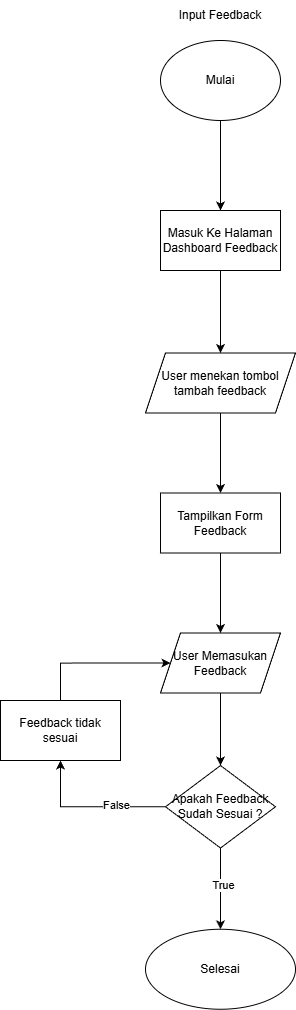

The diagram above was exported from draw.io. Its source (the exported page's mxGraphModel, read from the mxfile embedded in the PNG):
<mxGraphModel dx="2184" dy="1480" grid="1" gridSize="10" guides="1" tooltips="1" connect="1" arrows="1" fold="1" page="1" pageScale="1" pageWidth="850" pageHeight="1100" background="none" math="0" shadow="0">
  <root>
    <mxCell id="0" />
    <mxCell id="1" parent="0" />
    <mxCell id="2" edge="1" parent="1" source="3" style="edgeStyle=orthogonalEdgeStyle;rounded=0;orthogonalLoop=1;jettySize=auto;html=1;" target="6" value="">
      <mxGeometry relative="1" as="geometry" />
    </mxCell>
    <mxCell id="3" parent="1" style="ellipse;whiteSpace=wrap;html=1;" value="Mulai" vertex="1">
      <mxGeometry height="80" width="120" x="2260" y="290" as="geometry" />
    </mxCell>
    <mxCell id="4" parent="1" style="text;html=1;whiteSpace=wrap;strokeColor=none;fillColor=none;align=center;verticalAlign=middle;rounded=0;" value="Input Feedback" vertex="1">
      <mxGeometry height="30" width="110" x="2265" y="250" as="geometry" />
    </mxCell>
    <mxCell id="5" edge="1" parent="1" source="6" style="edgeStyle=orthogonalEdgeStyle;rounded=0;orthogonalLoop=1;jettySize=auto;html=1;" target="8" value="">
      <mxGeometry relative="1" as="geometry" />
    </mxCell>
    <mxCell id="6" parent="1" style="whiteSpace=wrap;html=1;" value="Masuk Ke Halaman&lt;div&gt;Dashboard Feedback&lt;/div&gt;" vertex="1">
      <mxGeometry height="60" width="120" x="2260" y="460" as="geometry" />
    </mxCell>
    <mxCell id="7" edge="1" parent="1" source="8" style="edgeStyle=orthogonalEdgeStyle;rounded=0;orthogonalLoop=1;jettySize=auto;html=1;" target="10" value="">
      <mxGeometry relative="1" as="geometry" />
    </mxCell>
    <mxCell id="8" parent="1" style="shape=parallelogram;perimeter=parallelogramPerimeter;whiteSpace=wrap;html=1;fixedSize=1;" value="User menekan tombol tambah feedback" vertex="1">
      <mxGeometry height="60" width="150" x="2245" y="602.5" as="geometry" />
    </mxCell>
    <mxCell id="9" edge="1" parent="1" source="10" style="edgeStyle=orthogonalEdgeStyle;rounded=0;orthogonalLoop=1;jettySize=auto;html=1;" target="12" value="">
      <mxGeometry relative="1" as="geometry" />
    </mxCell>
    <mxCell id="10" parent="1" style="whiteSpace=wrap;html=1;" value="Tampilkan Form Feedback" vertex="1">
      <mxGeometry height="60" width="120" x="2260" y="742.5" as="geometry" />
    </mxCell>
    <mxCell id="11" edge="1" parent="1" source="12" style="edgeStyle=orthogonalEdgeStyle;rounded=0;orthogonalLoop=1;jettySize=auto;html=1;" target="17" value="">
      <mxGeometry relative="1" as="geometry" />
    </mxCell>
    <mxCell id="12" parent="1" style="shape=parallelogram;perimeter=parallelogramPerimeter;whiteSpace=wrap;html=1;fixedSize=1;" value="User Memasukan&lt;div&gt;Feedback&lt;/div&gt;" vertex="1">
      <mxGeometry height="60" width="120" x="2260" y="882.5" as="geometry" />
    </mxCell>
    <mxCell id="13" edge="1" parent="1" source="17" style="edgeStyle=orthogonalEdgeStyle;rounded=0;orthogonalLoop=1;jettySize=auto;html=1;entryX=0.5;entryY=1;entryDx=0;entryDy=0;" target="19">
      <mxGeometry relative="1" as="geometry" />
    </mxCell>
    <mxCell id="14" connectable="0" parent="13" style="edgeLabel;html=1;align=center;verticalAlign=middle;resizable=0;points=[];" value="False" vertex="1">
      <mxGeometry relative="1" x="-0.3385" y="-2" as="geometry">
        <mxPoint as="offset" />
      </mxGeometry>
    </mxCell>
    <mxCell id="15" edge="1" parent="1" source="17" style="edgeStyle=orthogonalEdgeStyle;rounded=0;orthogonalLoop=1;jettySize=auto;html=1;" target="20" value="">
      <mxGeometry relative="1" as="geometry" />
    </mxCell>
    <mxCell id="16" connectable="0" parent="15" style="edgeLabel;html=1;align=center;verticalAlign=middle;resizable=0;points=[];" value="True" vertex="1">
      <mxGeometry relative="1" x="-0.0769" y="2" as="geometry">
        <mxPoint as="offset" />
      </mxGeometry>
    </mxCell>
    <mxCell id="17" parent="1" style="rhombus;whiteSpace=wrap;html=1;" value="Apakah Feedback&lt;div&gt;Sudah Sesuai ?&lt;/div&gt;" vertex="1">
      <mxGeometry height="82.5" width="110" x="2265" y="1015" as="geometry" />
    </mxCell>
    <mxCell id="18" edge="1" parent="1" source="19" style="edgeStyle=orthogonalEdgeStyle;rounded=0;orthogonalLoop=1;jettySize=auto;html=1;entryX=0;entryY=0.5;entryDx=0;entryDy=0;" target="12">
      <mxGeometry relative="1" as="geometry">
        <Array as="points">
          <mxPoint x="2160" y="913" />
        </Array>
      </mxGeometry>
    </mxCell>
    <mxCell id="19" parent="1" style="rounded=0;whiteSpace=wrap;html=1;" value="Feedback tidak sesuai" vertex="1">
      <mxGeometry height="60" width="120" x="2100" y="950" as="geometry" />
    </mxCell>
    <mxCell id="20" parent="1" style="ellipse;whiteSpace=wrap;html=1;" value="Selesai" vertex="1">
      <mxGeometry height="80" width="150" x="2245" y="1178.75" as="geometry" />
    </mxCell>
  </root>
</mxGraphModel>